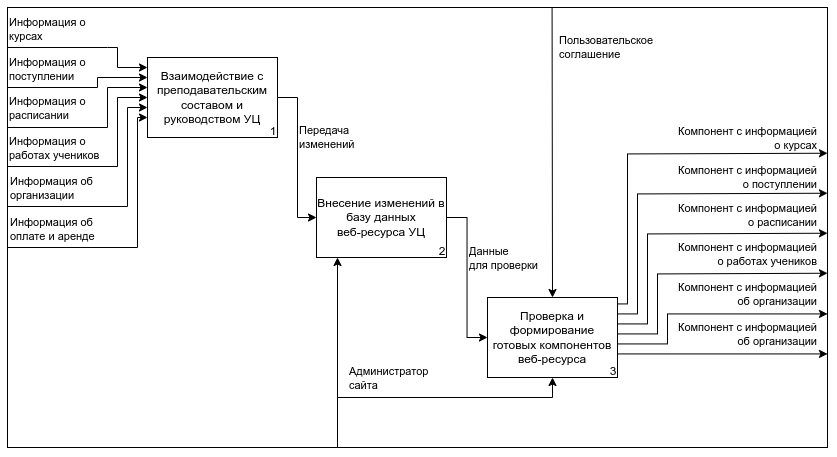

The diagram above was exported from draw.io. Its source (the exported page's mxGraphModel, read from the mxfile embedded in the PNG):
<mxGraphModel dx="1467" dy="742" grid="1" gridSize="10" guides="1" tooltips="1" connect="1" arrows="1" fold="1" page="1" pageScale="1" pageWidth="827" pageHeight="1169" math="0" shadow="0">
  <root>
    <mxCell id="0" />
    <mxCell id="1" parent="0" />
    <mxCell id="2" value="" style="rounded=0;whiteSpace=wrap;html=1;" vertex="1" parent="1">
      <mxGeometry x="7" y="480" width="820" height="440" as="geometry" />
    </mxCell>
    <mxCell id="3" value="" style="endArrow=classic;html=1;rounded=0;" edge="1" parent="1">
      <mxGeometry width="50" height="50" relative="1" as="geometry">
        <mxPoint x="6.999999999999773" y="520" as="sourcePoint" />
        <mxPoint x="146.99999999999977" y="540" as="targetPoint" />
        <Array as="points">
          <mxPoint x="107" y="520" />
          <mxPoint x="117" y="520" />
          <mxPoint x="117" y="540" />
        </Array>
      </mxGeometry>
    </mxCell>
    <mxCell id="4" value="Информация&amp;nbsp;о&lt;br&gt;курсах" style="edgeLabel;html=1;align=left;verticalAlign=middle;resizable=0;points=[];" vertex="1" connectable="0" parent="3">
      <mxGeometry x="-0.4022" y="-1" relative="1" as="geometry">
        <mxPoint x="-48" y="-20" as="offset" />
      </mxGeometry>
    </mxCell>
    <mxCell id="5" value="" style="endArrow=classic;html=1;rounded=0;" edge="1" parent="1">
      <mxGeometry width="50" height="50" relative="1" as="geometry">
        <mxPoint x="6.999999999999773" y="560" as="sourcePoint" />
        <mxPoint x="146.99999999999977" y="550" as="targetPoint" />
        <Array as="points">
          <mxPoint x="97" y="560" />
          <mxPoint x="97" y="550" />
        </Array>
      </mxGeometry>
    </mxCell>
    <mxCell id="6" value="Информация о&lt;br&gt;поступлении" style="edgeLabel;html=1;align=left;verticalAlign=middle;resizable=0;points=[];" vertex="1" connectable="0" parent="5">
      <mxGeometry x="-0.4022" y="-1" relative="1" as="geometry">
        <mxPoint x="-45" y="-20" as="offset" />
      </mxGeometry>
    </mxCell>
    <mxCell id="7" value="" style="endArrow=classic;html=1;rounded=0;" edge="1" parent="1">
      <mxGeometry width="50" height="50" relative="1" as="geometry">
        <mxPoint x="6.999999999999773" y="639" as="sourcePoint" />
        <mxPoint x="146.99999999999977" y="570" as="targetPoint" />
        <Array as="points">
          <mxPoint x="117" y="639" />
          <mxPoint x="117" y="570" />
        </Array>
      </mxGeometry>
    </mxCell>
    <mxCell id="8" value="Информация о&lt;br&gt;работах учеников" style="edgeLabel;html=1;align=left;verticalAlign=middle;resizable=0;points=[];" vertex="1" connectable="0" parent="7">
      <mxGeometry x="-0.4022" y="-1" relative="1" as="geometry">
        <mxPoint x="-62" y="-20" as="offset" />
      </mxGeometry>
    </mxCell>
    <mxCell id="9" value="" style="endArrow=classic;html=1;rounded=0;" edge="1" parent="1">
      <mxGeometry width="50" height="50" relative="1" as="geometry">
        <mxPoint x="6.999999999999773" y="679" as="sourcePoint" />
        <mxPoint x="146.99999999999977" y="580" as="targetPoint" />
        <Array as="points">
          <mxPoint x="127" y="679" />
          <mxPoint x="127" y="580" />
        </Array>
      </mxGeometry>
    </mxCell>
    <mxCell id="10" value="Информация об&lt;br&gt;организации" style="edgeLabel;html=1;align=left;verticalAlign=middle;resizable=0;points=[];" vertex="1" connectable="0" parent="9">
      <mxGeometry x="-0.4022" y="-1" relative="1" as="geometry">
        <mxPoint x="-71" y="-20" as="offset" />
      </mxGeometry>
    </mxCell>
    <mxCell id="11" value="" style="endArrow=classic;html=1;rounded=0;" edge="1" parent="1">
      <mxGeometry width="50" height="50" relative="1" as="geometry">
        <mxPoint x="6.999999999999773" y="720" as="sourcePoint" />
        <mxPoint x="146.99999999999977" y="590" as="targetPoint" />
        <Array as="points">
          <mxPoint x="137" y="720" />
          <mxPoint x="137" y="590" />
        </Array>
      </mxGeometry>
    </mxCell>
    <mxCell id="12" value="Информация об&lt;br&gt;оплате и аренде" style="edgeLabel;html=1;align=left;verticalAlign=middle;resizable=0;points=[];" vertex="1" connectable="0" parent="11">
      <mxGeometry x="-0.4022" y="-1" relative="1" as="geometry">
        <mxPoint x="-80" y="-20" as="offset" />
      </mxGeometry>
    </mxCell>
    <mxCell id="13" value="" style="group;fontStyle=4" vertex="1" connectable="0" parent="1">
      <mxGeometry x="147" y="530" width="130" height="80" as="geometry" />
    </mxCell>
    <mxCell id="14" value="" style="group" vertex="1" connectable="0" parent="13">
      <mxGeometry width="130" height="80" as="geometry" />
    </mxCell>
    <mxCell id="15" value="Взаимодействие с преподавательским составом и руководством УЦ" style="rounded=0;whiteSpace=wrap;html=1;" vertex="1" parent="14">
      <mxGeometry width="130" height="80" as="geometry" />
    </mxCell>
    <mxCell id="16" value="1" style="text;html=1;strokeColor=none;fillColor=none;align=center;verticalAlign=middle;whiteSpace=wrap;rounded=0;" vertex="1" parent="14">
      <mxGeometry x="121.875" y="68.85714285714285" width="8.125" height="10" as="geometry" />
    </mxCell>
    <mxCell id="17" value="" style="group" vertex="1" connectable="0" parent="1">
      <mxGeometry x="316" y="650" width="130" height="80" as="geometry" />
    </mxCell>
    <mxCell id="18" value="Внесение изменений в базу данных&lt;br&gt;веб-ресурса УЦ" style="rounded=0;whiteSpace=wrap;html=1;" vertex="1" parent="17">
      <mxGeometry width="130" height="80" as="geometry" />
    </mxCell>
    <mxCell id="19" value="2" style="text;html=1;strokeColor=none;fillColor=none;align=center;verticalAlign=middle;whiteSpace=wrap;rounded=0;" vertex="1" parent="17">
      <mxGeometry x="121.875" y="68.85714285714285" width="8.125" height="10" as="geometry" />
    </mxCell>
    <mxCell id="20" value="" style="group" vertex="1" connectable="0" parent="1">
      <mxGeometry x="487" y="770" width="130" height="80" as="geometry" />
    </mxCell>
    <mxCell id="21" value="Проверка и формирование готовых компонентов веб-ресурса" style="rounded=0;whiteSpace=wrap;html=1;" vertex="1" parent="20">
      <mxGeometry width="130" height="80" as="geometry" />
    </mxCell>
    <mxCell id="22" value="3" style="text;html=1;strokeColor=none;fillColor=none;align=center;verticalAlign=middle;whiteSpace=wrap;rounded=0;" vertex="1" parent="20">
      <mxGeometry x="121.875" y="68.85714285714285" width="8.125" height="10" as="geometry" />
    </mxCell>
    <mxCell id="23" value="" style="endArrow=classic;html=1;rounded=0;" edge="1" parent="1">
      <mxGeometry width="50" height="50" relative="1" as="geometry">
        <mxPoint x="6.999999999999773" y="600" as="sourcePoint" />
        <mxPoint x="146.99999999999977" y="560" as="targetPoint" />
        <Array as="points">
          <mxPoint x="107" y="600" />
          <mxPoint x="107" y="560" />
        </Array>
      </mxGeometry>
    </mxCell>
    <mxCell id="24" value="Информация о&lt;br&gt;расписании" style="edgeLabel;html=1;align=left;verticalAlign=middle;resizable=0;points=[];" vertex="1" connectable="0" parent="23">
      <mxGeometry x="-0.4022" y="-1" relative="1" as="geometry">
        <mxPoint x="-54" y="-21" as="offset" />
      </mxGeometry>
    </mxCell>
    <mxCell id="25" style="edgeStyle=orthogonalEdgeStyle;rounded=0;orthogonalLoop=1;jettySize=auto;html=1;entryX=0;entryY=0.5;entryDx=0;entryDy=0;" edge="1" source="15" target="18" parent="1">
      <mxGeometry relative="1" as="geometry">
        <Array as="points">
          <mxPoint x="297" y="570" />
          <mxPoint x="297" y="690" />
        </Array>
      </mxGeometry>
    </mxCell>
    <mxCell id="26" value="Передача&lt;br&gt;изменений" style="edgeLabel;html=1;align=left;verticalAlign=middle;resizable=0;points=[];" vertex="1" connectable="0" parent="25">
      <mxGeometry x="-0.3453" y="3" relative="1" as="geometry">
        <mxPoint x="-3" y="8" as="offset" />
      </mxGeometry>
    </mxCell>
    <mxCell id="27" style="edgeStyle=orthogonalEdgeStyle;rounded=0;orthogonalLoop=1;jettySize=auto;html=1;entryX=0;entryY=0.5;entryDx=0;entryDy=0;" edge="1" source="18" target="21" parent="1">
      <mxGeometry relative="1" as="geometry" />
    </mxCell>
    <mxCell id="28" value="Данные&lt;br&gt;для проверки" style="edgeLabel;html=1;align=left;verticalAlign=middle;resizable=0;points=[];" vertex="1" connectable="0" parent="27">
      <mxGeometry x="-0.4498" y="2" relative="1" as="geometry">
        <mxPoint x="-2" y="16" as="offset" />
      </mxGeometry>
    </mxCell>
    <mxCell id="29" value="" style="endArrow=classic;html=1;rounded=0;align=right;" edge="1" parent="1">
      <mxGeometry width="50" height="50" relative="1" as="geometry">
        <mxPoint x="617" y="776.4300000000001" as="sourcePoint" />
        <mxPoint x="827" y="625.74" as="targetPoint" />
        <Array as="points">
          <mxPoint x="627" y="776.4300000000001" />
          <mxPoint x="627" y="626.4300000000001" />
        </Array>
      </mxGeometry>
    </mxCell>
    <mxCell id="30" value="Компонент с информацией&lt;br&gt;о курсах" style="edgeLabel;html=1;align=right;verticalAlign=middle;resizable=0;points=[];" vertex="1" connectable="0" parent="29">
      <mxGeometry x="-0.4022" y="-1" relative="1" as="geometry">
        <mxPoint x="189" y="-69" as="offset" />
      </mxGeometry>
    </mxCell>
    <mxCell id="31" value="" style="endArrow=classic;html=1;rounded=0;align=right;" edge="1" parent="1">
      <mxGeometry width="50" height="50" relative="1" as="geometry">
        <mxPoint x="617" y="786.4300000000001" as="sourcePoint" />
        <mxPoint x="827" y="665.74" as="targetPoint" />
        <Array as="points">
          <mxPoint x="637" y="786.4300000000001" />
          <mxPoint x="637" y="666.4300000000001" />
        </Array>
      </mxGeometry>
    </mxCell>
    <mxCell id="32" value="Компонент с информацией&lt;br&gt;о поступлении" style="edgeLabel;html=1;align=right;verticalAlign=middle;resizable=0;points=[];" vertex="1" connectable="0" parent="31">
      <mxGeometry x="-0.4022" y="-1" relative="1" as="geometry">
        <mxPoint x="179" y="-58" as="offset" />
      </mxGeometry>
    </mxCell>
    <mxCell id="33" value="" style="endArrow=classic;html=1;rounded=0;align=right;" edge="1" parent="1">
      <mxGeometry width="50" height="50" relative="1" as="geometry">
        <mxPoint x="617" y="796.4300000000001" as="sourcePoint" />
        <mxPoint x="827" y="705.74" as="targetPoint" />
        <Array as="points">
          <mxPoint x="647" y="796.4300000000001" />
          <mxPoint x="647" y="706.4300000000001" />
        </Array>
      </mxGeometry>
    </mxCell>
    <mxCell id="34" value="Компонент с информацией&lt;br&gt;о расписании" style="edgeLabel;html=1;align=right;verticalAlign=middle;resizable=0;points=[];" vertex="1" connectable="0" parent="33">
      <mxGeometry x="-0.4022" y="-1" relative="1" as="geometry">
        <mxPoint x="169" y="-50" as="offset" />
      </mxGeometry>
    </mxCell>
    <mxCell id="35" value="" style="endArrow=classic;html=1;rounded=0;align=right;" edge="1" parent="1">
      <mxGeometry width="50" height="50" relative="1" as="geometry">
        <mxPoint x="617" y="806.4300000000001" as="sourcePoint" />
        <mxPoint x="827" y="745.74" as="targetPoint" />
        <Array as="points">
          <mxPoint x="657" y="806.4300000000001" />
          <mxPoint x="657" y="746.4300000000001" />
        </Array>
      </mxGeometry>
    </mxCell>
    <mxCell id="36" value="Компонент с информацией&lt;br&gt;о работах учеников" style="edgeLabel;html=1;align=right;verticalAlign=middle;resizable=0;points=[];" vertex="1" connectable="0" parent="35">
      <mxGeometry x="-0.4022" y="-1" relative="1" as="geometry">
        <mxPoint x="159" y="-39" as="offset" />
      </mxGeometry>
    </mxCell>
    <mxCell id="37" value="" style="endArrow=classic;html=1;rounded=0;align=right;" edge="1" parent="1">
      <mxGeometry width="50" height="50" relative="1" as="geometry">
        <mxPoint x="617" y="816.4300000000001" as="sourcePoint" />
        <mxPoint x="827" y="786.4300000000001" as="targetPoint" />
        <Array as="points">
          <mxPoint x="667" y="816.4300000000001" />
          <mxPoint x="667" y="786.4300000000001" />
        </Array>
      </mxGeometry>
    </mxCell>
    <mxCell id="38" value="Компонент с информацией&lt;br&gt;об организации" style="edgeLabel;html=1;align=right;verticalAlign=middle;resizable=0;points=[];" vertex="1" connectable="0" parent="37">
      <mxGeometry x="-0.4022" y="-1" relative="1" as="geometry">
        <mxPoint x="149" y="-28" as="offset" />
      </mxGeometry>
    </mxCell>
    <mxCell id="39" value="" style="endArrow=classic;html=1;rounded=0;align=right;" edge="1" parent="1">
      <mxGeometry width="50" height="50" relative="1" as="geometry">
        <mxPoint x="617" y="826.4300000000001" as="sourcePoint" />
        <mxPoint x="827" y="826.4300000000001" as="targetPoint" />
      </mxGeometry>
    </mxCell>
    <mxCell id="40" value="Компонент с информацией&lt;br&gt;об организации" style="edgeLabel;html=1;align=right;verticalAlign=middle;resizable=0;points=[];" vertex="1" connectable="0" parent="39">
      <mxGeometry x="-0.4022" y="-1" relative="1" as="geometry">
        <mxPoint x="137" y="-21" as="offset" />
      </mxGeometry>
    </mxCell>
    <mxCell id="41" value="" style="endArrow=classic;html=1;rounded=0;entryX=0.5;entryY=0;entryDx=0;entryDy=0;" edge="1" target="21" parent="1">
      <mxGeometry width="50" height="50" relative="1" as="geometry">
        <mxPoint x="551.5799999999999" y="480" as="sourcePoint" />
        <mxPoint x="551.58" y="560" as="targetPoint" />
      </mxGeometry>
    </mxCell>
    <mxCell id="42" value="Пользовательское&lt;br&gt;соглашение" style="edgeLabel;html=1;align=left;verticalAlign=middle;resizable=0;points=[];" vertex="1" connectable="0" parent="41">
      <mxGeometry x="0.3249" y="1" relative="1" as="geometry">
        <mxPoint x="4" y="-152" as="offset" />
      </mxGeometry>
    </mxCell>
    <mxCell id="43" value="" style="endArrow=classic;html=1;rounded=0;" edge="1" parent="1">
      <mxGeometry width="50" height="50" relative="1" as="geometry">
        <mxPoint x="337" y="920" as="sourcePoint" />
        <mxPoint x="337" y="730" as="targetPoint" />
      </mxGeometry>
    </mxCell>
    <mxCell id="44" value="Администратор&lt;br&gt;сайта" style="edgeLabel;html=1;align=left;verticalAlign=middle;resizable=0;points=[];" vertex="1" connectable="0" parent="43">
      <mxGeometry x="0.3249" y="1" relative="1" as="geometry">
        <mxPoint x="11" y="56" as="offset" />
      </mxGeometry>
    </mxCell>
    <mxCell id="45" value="" style="endArrow=classic;html=1;rounded=0;entryX=0.5;entryY=1;entryDx=0;entryDy=0;" edge="1" target="21" parent="1">
      <mxGeometry width="50" height="50" relative="1" as="geometry">
        <mxPoint x="337" y="870" as="sourcePoint" />
        <mxPoint x="497" y="660" as="targetPoint" />
        <Array as="points">
          <mxPoint x="552" y="870" />
        </Array>
      </mxGeometry>
    </mxCell>
  </root>
</mxGraphModel>